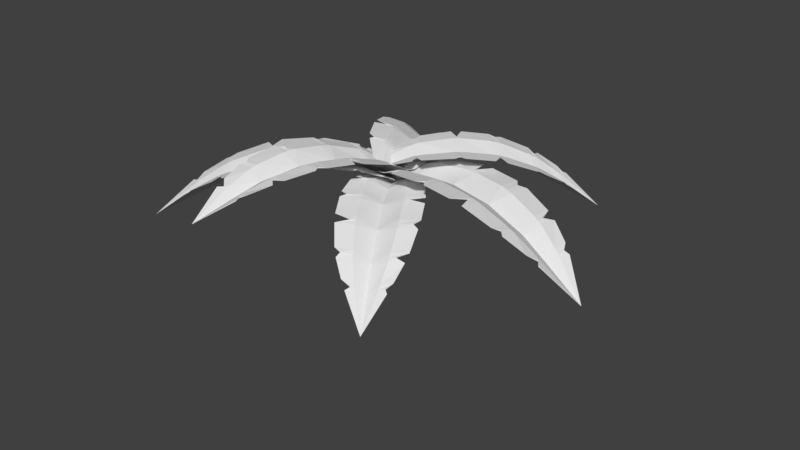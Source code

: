 # Source: palmtree1.blend  (saved by Blender 2.78.0; exported with 4.5.12 LTS)
import bpy
from mathutils import Matrix  # noqa: F401  (used for matrix-valued properties, if any)

bpy.ops.wm.read_factory_settings(use_empty=True)
scene = bpy.context.scene
scene.name = 'Scene'

# ---- collections
col_collection_1 = bpy.data.collections.new('Collection 1'); scene.collection.children.link(col_collection_1)

# ---- world
world_world = bpy.data.worlds.new('World'); scene.world = world_world
world_world.color = (0.05088, 0.05088, 0.05088)
world_world.use_sun_shadow = False
world_world.sun_shadow_jitter_overblur = 0.0
world_world.cycles.sampling_method = 'MANUAL'

# ---- meshes
me_plane_015 = bpy.data.meshes.new('Plane.015')
me_plane_015.from_pydata([(-0.0604, 0.1523, 0.03798), (0.1448, -0.1037, 0.02395), (1.233, 1.016, -0.6558), (0.0276, 0.01701, -0.04971), (0.08792, -0.04252, -0.003452), (-0.01469, 0.08553, 0.003564), (0.7266, 0.9337, -0.1717), (0.7908, 0.9593, -0.2219), (0.8117, 0.878, -0.2082), (1.104, 0.5688, -0.2433), (1.067, 0.5084, -0.195), (1.06, 0.569, -0.2215), (0.9066, 0.7348, -0.2938), (0.8087, 0.8258, -0.1946), (0.8655, 0.8599, -0.2465), (0.8367, 0.8437, -0.2196), (0.9791, 0.6132, -0.2062), (1.022, 0.6647, -0.2572), (1.001, 0.6382, -0.2309), (0.4802, 0.7886, -0.01686), (0.5536, 0.8359, -0.05508), (0.5459, 0.7746, -0.0428), (0.9405, 0.3532, -0.08153), (0.8803, 0.2893, -0.04422), (0.8322, 0.4167, -0.06445), (0.6984, 0.5592, -0.1333), (0.578, 0.6627, -0.03614), (0.6479, 0.714, -0.07517), (0.6128, 0.6889, -0.05464), (0.778, 0.413, -0.04982), (0.8413, 0.4727, -0.08839), (0.8102, 0.4425, -0.06814), (0.2558, 0.6083, 0.06006), (0.3154, 0.6584, 0.04473), (0.3681, 0.528, 0.03899), (0.7206, 0.1528, 0.01702), (0.6595, 0.1045, 0.03246), (0.6578, 0.1676, 0.02252), (0.4741, 0.3741, -0.03717), (0.3545, 0.4812, 0.041), (0.4145, 0.5309, 0.02575), (0.3842, 0.5065, 0.03352), (0.5564, 0.2293, 0.0272), (0.6171, 0.2781, 0.0119), (0.5871, 0.2533, 0.01964), (0.04373, 0.3656, 0.07744), (0.0846, 0.4279, 0.0815), (0.09226, 0.36, 0.07233), (0.4473, -0.02481, 0.0567), (0.3775, -0.05092, 0.05461), (0.3479, 0.04016, 0.05186), (0.2231, 0.1718, -0.01647), (0.124, 0.2599, 0.05407), (0.1725, 0.3133, 0.05992), (0.1476, 0.2876, 0.0579), (0.2909, 0.05161, 0.04266), (0.3539, 0.08696, 0.04752), (0.3233, 0.06843, 0.04589), (0.9281, 0.9941, -0.3354), (0.9919, 1.003, -0.4012), (0.9796, 0.9712, -0.3794), (1.181, 0.7672, -0.4142), (1.162, 0.7025, -0.3514), (1.133, 0.7772, -0.3971), (1.051, 0.8596, -0.4548), (0.9812, 0.9186, -0.3687), (1.034, 0.9417, -0.4328), (1.007, 0.9308, -0.3998), (1.098, 0.7728, -0.3767), (1.129, 0.8236, -0.4393), (1.114, 0.7977, -0.4071), (0.02926, 0.01784, -0.04054), (0.08953, -0.04171, 0.005424), (-0.01308, 0.08633, 0.01244), (0.8132, 0.8788, -0.1995), (1.062, 0.5698, -0.2128), (0.9082, 0.7356, -0.2847), (0.8103, 0.8266, -0.1858), (0.8671, 0.8607, -0.2378), (0.8383, 0.8445, -0.2108), (0.9807, 0.614, -0.1975), (1.024, 0.6654, -0.2485), (1.003, 0.639, -0.2221), (0.5475, 0.7754, -0.03406), (0.8337, 0.4175, -0.05571), (0.7, 0.56, -0.1246), (0.5795, 0.6635, -0.02741), (0.6495, 0.7148, -0.06643), (0.6143, 0.6897, -0.04591), (0.7796, 0.4138, -0.04109), (0.8429, 0.4735, -0.07966), (0.8118, 0.4433, -0.05941), (0.3697, 0.5287, 0.04773), (0.6593, 0.1683, 0.03126), (0.4757, 0.3749, -0.02843), (0.3561, 0.482, 0.04974), (0.4161, 0.5317, 0.03449), (0.3858, 0.5073, 0.04225), (0.558, 0.2301, 0.03594), (0.6187, 0.2789, 0.02064), (0.5887, 0.254, 0.02838), (0.09384, 0.3608, 0.08104), (0.3494, 0.04095, 0.0606), (0.2247, 0.1726, -0.00773), (0.1256, 0.2607, 0.06282), (0.1741, 0.3141, 0.06866), (0.1492, 0.2884, 0.06664), (0.2925, 0.0524, 0.05141), (0.3555, 0.08775, 0.05626), (0.3249, 0.06922, 0.05463), (0.993, 1.004, -0.3953), (0.9812, 0.972, -0.3707), (1.182, 0.7677, -0.4082), (1.135, 0.778, -0.3884), (1.053, 0.8605, -0.4456), (0.9828, 0.9194, -0.3599), (1.036, 0.9425, -0.4239), (1.009, 0.9316, -0.391), (1.1, 0.7736, -0.3679), (1.13, 0.8244, -0.4304), (1.116, 0.7986, -0.3983), (0.1577, -0.1272, 0.06256), (-0.1356, 0.1363, 0.0705), (-1.193, -1.306, -0.9194), (0.02809, 0.02639, -0.02832), (-0.05575, 0.07879, 0.03217), (0.0909, -0.05295, 0.0282), (-0.6171, -1.173, -0.3132), (-0.6874, -1.209, -0.3787), (-0.7283, -1.12, -0.3529), (-1.135, -0.8076, -0.3666), (-1.104, -0.7357, -0.3), (-1.083, -0.8023, -0.3391), (-0.8677, -0.9583, -0.4406), (-0.7353, -1.059, -0.33), (-0.7951, -1.104, -0.3983), (-0.7645, -1.083, -0.3631), (-0.9788, -0.8405, -0.3234), (-1.019, -0.9029, -0.3923), (-0.9998, -0.8711, -0.3568), (-0.3562, -0.9745, -0.1016), (-0.4333, -1.04, -0.1557), (-0.4364, -0.9674, -0.1331), (-0.9861, -0.5429, -0.1408), (-0.928, -0.4608, -0.08612), (-0.8456, -0.5989, -0.1245), (-0.6582, -0.7317, -0.2197), (-0.4965, -0.8427, -0.1123), (-0.5686, -0.9118, -0.1678), (-0.5323, -0.878, -0.1389), (-0.7825, -0.5859, -0.1046), (-0.8451, -0.6634, -0.1603), (-0.8145, -0.6245, -0.1313), (-0.1271, -0.7285, 0.02072), (-0.1876, -0.7971, -0.005961), (-0.2757, -0.653, 0.001612), (-0.7668, -0.2768, 0.009709), (-0.7042, -0.2101, 0.03634), (-0.6895, -0.2828, 0.01667), (-0.4304, -0.4826, -0.07384), (-0.2688, -0.5956, 0.01033), (-0.3299, -0.6638, -0.01621), (-0.2989, -0.6302, -0.002817), (-0.5573, -0.3364, 0.01814), (-0.6194, -0.4036, -0.008371), (-0.5889, -0.3696, 0.005032), (0.07584, -0.4037, 0.07931), (0.03966, -0.4854, 0.07493), (0.01736, -0.4059, 0.07218), (-0.4788, -0.01971, 0.08896), (-0.4012, 0.02489, 0.09222), (-0.3481, -0.07625, 0.07862), (-0.1733, -0.1982, -0.01494), (-0.03968, -0.2917, 0.06177), (-0.08669, -0.3648, 0.06036), (-0.06229, -0.3295, 0.06204), (-0.2782, -0.07747, 0.06823), (-0.3459, -0.132, 0.06737), (-0.3133, -0.104, 0.06884), (-0.8414, -1.262, -0.5234), (-0.9142, -1.277, -0.6054), (-0.9062, -1.24, -0.5749), (-1.185, -1.034, -0.598), (-1.175, -0.9625, -0.5143), (-1.126, -1.039, -0.5773), (-1.012, -1.113, -0.6534), (-0.9187, -1.18, -0.5556), (-0.9759, -1.209, -0.6368), (-0.9468, -1.195, -0.5952), (-1.086, -1.03, -0.5511), (-1.111, -1.087, -0.6332), (-1.099, -1.058, -0.5911), (0.02616, 0.02391, -0.01754), (-0.05763, 0.07639, 0.04261), (0.08902, -0.05536, 0.03864), (-0.7301, -1.122, -0.3426), (-1.085, -0.8047, -0.3288), (-0.8696, -0.9608, -0.4298), (-0.7371, -1.062, -0.3197), (-0.797, -1.106, -0.388), (-0.7663, -1.085, -0.3528), (-0.9807, -0.8429, -0.3131), (-1.021, -0.9053, -0.382), (-1.002, -0.8735, -0.3465), (-0.4383, -0.9698, -0.1229), (-0.8475, -0.6012, -0.1142), (-0.66, -0.7341, -0.2094), (-0.4984, -0.8451, -0.1021), (-0.5705, -0.9141, -0.1576), (-0.5342, -0.8803, -0.1287), (-0.7843, -0.5882, -0.09434), (-0.8469, -0.6658, -0.1501), (-0.8163, -0.6268, -0.121), (-0.2775, -0.6553, 0.01188), (-0.6913, -0.2851, 0.02694), (-0.4323, -0.485, -0.06357), (-0.2707, -0.5979, 0.02061), (-0.3317, -0.6661, -0.005932), (-0.3007, -0.6325, 0.007456), (-0.5592, -0.3387, 0.02841), (-0.6213, -0.406, 0.001902), (-0.5908, -0.3719, 0.0153), (0.01552, -0.4083, 0.08243), (-0.3499, -0.07862, 0.08889), (-0.1752, -0.2006, -0.004667), (-0.04153, -0.2941, 0.07206), (-0.08854, -0.3672, 0.07063), (-0.06414, -0.3319, 0.07232), (-0.2801, -0.07984, 0.07852), (-0.3477, -0.1343, 0.07765), (-0.3152, -0.1064, 0.07911), (-0.9155, -1.279, -0.5983), (-0.9081, -1.242, -0.5646), (-1.186, -1.036, -0.591), (-1.128, -1.041, -0.5669), (-1.014, -1.115, -0.6426), (-0.9205, -1.182, -0.5452), (-0.9777, -1.211, -0.6264), (-0.9487, -1.197, -0.5847), (-1.087, -1.032, -0.5407), (-1.113, -1.09, -0.6227), (-1.101, -1.061, -0.5806), (-0.1972, -0.02246, 0.07139), (0.1972, -0.02246, 0.07139), (-6.019e-09, 1.962, -0.3774), (-6.838e-09, -0.02246, -0.02743), (0.09859, -0.02246, 0.03352), (-0.09859, -0.02246, 0.03352), (-0.3275, 1.326, 0.07566), (-0.3007, 1.416, 0.03292), (-0.2096, 1.371, 0.04487), (0.3007, 1.416, 0.03292), (0.3275, 1.326, 0.07566), (0.2666, 1.371, 0.04929), (-1.029e-09, 1.371, -0.05087), (-0.1637, 1.326, 0.05475), (-0.1503, 1.416, 0.009318), (-0.1582, 1.371, 0.03314), (0.1637, 1.326, 0.05475), (0.1503, 1.416, 0.009318), (0.1582, 1.371, 0.03314), (-0.3844, 0.9573, 0.1898), (-0.3717, 1.068, 0.1655), (-0.3206, 1.013, 0.1718), (0.3717, 1.068, 0.1655), (0.3844, 0.9573, 0.1898), (0.2301, 1.013, 0.1693), (-5.564e-09, 1.013, 0.07489), (-0.1922, 0.9573, 0.1746), (-0.1858, 1.068, 0.149), (-0.1897, 1.013, 0.163), (0.1922, 0.9573, 0.1746), (0.1858, 1.068, 0.149), (0.1897, 1.013, 0.163), (-0.3879, 0.6003, 0.2133), (-0.3893, 0.6956, 0.2133), (-0.2274, 0.648, 0.2039), (0.3893, 0.6956, 0.2133), (0.3879, 0.6003, 0.2133), (0.328, 0.648, 0.2079), (-6.221e-09, 0.648, 0.1205), (-0.194, 0.6003, 0.1984), (-0.1947, 0.6956, 0.1985), (-0.195, 0.648, 0.1986), (0.194, 0.6003, 0.1984), (0.1947, 0.6956, 0.1985), (0.195, 0.648, 0.1986), (-0.3207, 0.2221, 0.1627), (-0.3485, 0.3048, 0.1828), (-0.2788, 0.2635, 0.1664), (0.3485, 0.3048, 0.1828), (0.3207, 0.2221, 0.1627), (0.2133, 0.2635, 0.1628), (-5.727e-09, 0.2635, 0.06984), (-0.1603, 0.2221, 0.1411), (-0.1743, 0.3048, 0.164), (-0.1687, 0.2635, 0.1536), (0.1603, 0.2221, 0.1411), (0.1743, 0.3048, 0.164), (0.1687, 0.2635, 0.1536), (-0.2245, 1.593, -0.06763), (-0.1818, 1.674, -0.1305), (-0.1622, 1.633, -0.1109), (0.1818, 1.674, -0.1305), (0.2245, 1.593, -0.06763), (0.1356, 1.633, -0.1196), (-5.57e-09, 1.633, -0.1961), (-0.1122, 1.593, -0.1036), (-0.09092, 1.674, -0.1652), (-0.1024, 1.633, -0.1333), (0.1122, 1.593, -0.1036), (0.09092, 1.674, -0.1652), (0.1024, 1.633, -0.1333), (-6.838e-09, -0.02246, -0.0162), (0.09859, -0.02246, 0.0444), (-0.09859, -0.02246, 0.0444), (-0.2096, 1.371, 0.05557), (0.2666, 1.371, 0.05997), (-1.029e-09, 1.371, -0.03964), (-0.1637, 1.326, 0.06547), (-0.1503, 1.416, 0.02006), (-0.1582, 1.371, 0.04387), (0.1637, 1.326, 0.06547), (0.1503, 1.416, 0.02006), (0.1582, 1.371, 0.04387), (-0.3206, 1.013, 0.1825), (0.2301, 1.013, 0.18), (-5.564e-09, 1.013, 0.08559), (-0.1922, 0.9573, 0.1853), (-0.1858, 1.068, 0.1597), (-0.1897, 1.013, 0.1737), (0.1922, 0.9573, 0.1853), (0.1858, 1.068, 0.1597), (0.1897, 1.013, 0.1737), (-0.2274, 0.648, 0.2146), (0.328, 0.648, 0.2186), (-6.221e-09, 0.648, 0.1312), (-0.194, 0.6003, 0.2091), (-0.1947, 0.6956, 0.2092), (-0.195, 0.648, 0.2093), (0.194, 0.6003, 0.2091), (0.1947, 0.6956, 0.2092), (0.195, 0.648, 0.2093), (-0.2788, 0.2635, 0.1771), (0.2133, 0.2635, 0.1735), (-5.727e-09, 0.2635, 0.08054), (-0.1603, 0.2221, 0.1518), (-0.1743, 0.3048, 0.1747), (-0.1687, 0.2635, 0.1643), (0.1603, 0.2221, 0.1518), (0.1743, 0.3048, 0.1747), (0.1687, 0.2635, 0.1643), (-0.1818, 1.674, -0.1232), (-0.1622, 1.633, -0.1002), (0.1818, 1.674, -0.1232), (0.1356, 1.633, -0.1088), (-5.57e-09, 1.633, -0.1848), (-0.1122, 1.593, -0.09273), (-0.09092, 1.674, -0.1543), (-0.1024, 1.633, -0.1224), (0.1122, 1.593, -0.09273), (0.09092, 1.674, -0.1543), (0.1024, 1.633, -0.1224), (0.1391, 0.1479, 0.046), (-0.1507, -0.1195, 0.05044), (1.313, -1.424, -0.5289), (-0.01095, 0.01819, -0.05039), (-0.0802, -0.05112, 0.01155), (0.06469, 0.08259, 0.00933), (1.147, -0.7536, -0.03908), (1.186, -0.8356, -0.08725), (1.089, -0.865, -0.07139), (0.7437, -1.243, -0.08048), (0.6658, -1.198, -0.03171), (0.7394, -1.188, -0.06161), (0.93, -1.003, -0.1646), (1.026, -0.8638, -0.0581), (1.074, -0.9366, -0.1091), (1.051, -0.8994, -0.08251), (0.785, -1.086, -0.05442), (0.8529, -1.14, -0.1057), (0.8181, -1.114, -0.07895), (0.9455, -0.4488, 0.09822), (1.01, -0.538, 0.0669), (0.9352, -0.5321, 0.07736), (0.4637, -1.042, 0.07527), (0.3805, -0.9702, 0.1069), (0.5304, -0.9055, 0.08106), (0.6945, -0.7457, -0.01575), (0.8034, -0.5786, 0.08518), (0.8725, -0.6634, 0.05253), (0.8385, -0.6206, 0.07006), (0.5209, -0.8393, 0.08951), (0.5994, -0.9155, 0.05671), (0.5597, -0.8779, 0.07433), (0.7079, -0.1855, 0.1449), (0.7734, -0.2544, 0.1386), (0.6216, -0.3289, 0.1342), (0.2012, -0.7825, 0.1474), (0.1378, -0.7116, 0.1536), (0.2137, -0.7057, 0.1445), (0.4502, -0.4798, 0.05357), (0.5646, -0.3164, 0.1322), (0.6295, -0.3859, 0.1261), (0.5976, -0.3507, 0.1293), (0.2795, -0.5795, 0.1366), (0.3434, -0.6499, 0.1305), (0.311, -0.6152, 0.1337), (0.4001, 0.04853, 0.1198), (0.4775, 0.00591, 0.1342), (0.3975, -0.01035, 0.1213), (-0.03473, -0.4668, 0.142), (-0.07125, -0.3864, 0.127), (0.03561, -0.344, 0.1232), (0.1875, -0.1955, 0.02804), (0.2811, -0.05934, 0.1), (0.3484, -0.1115, 0.1173), (0.3159, -0.08449, 0.1097), (0.04545, -0.2768, 0.1036), (0.09234, -0.3478, 0.1213), (0.06789, -0.3134, 0.1135), (1.244, -1.014, -0.1983), (1.264, -1.099, -0.2658), (1.224, -1.084, -0.2434), (0.997, -1.346, -0.2617), (0.9145, -1.318, -0.1932), (1.004, -1.285, -0.2487), (1.1, -1.19, -0.3265), (1.16, -1.088, -0.2329), (1.196, -1.159, -0.2994), (1.178, -1.123, -0.265), (0.9951, -1.24, -0.2304), (1.062, -1.283, -0.2973), (1.028, -1.262, -0.2627), (-0.01036, 0.01773, -0.03918), (-0.07963, -0.05156, 0.0224), (0.06526, 0.08215, 0.02018), (1.09, -0.8655, -0.06071), (0.7399, -1.189, -0.05096), (0.9306, -1.004, -0.1534), (1.026, -0.8642, -0.04741), (1.074, -0.937, -0.09838), (1.051, -0.8999, -0.07181), (0.7856, -1.086, -0.04372), (0.8535, -1.141, -0.095), (0.8187, -1.114, -0.06825), (0.9358, -0.5326, 0.08804), (0.5309, -0.906, 0.09173), (0.6951, -0.7461, -0.005071), (0.804, -0.579, 0.09586), (0.8731, -0.6638, 0.06321), (0.8391, -0.621, 0.08074), (0.5215, -0.8397, 0.1002), (0.6, -0.9159, 0.06739), (0.5603, -0.8783, 0.08501), (0.6222, -0.3294, 0.1449), (0.2143, -0.7062, 0.1552), (0.4507, -0.4802, 0.06425), (0.5651, -0.3168, 0.1429), (0.6301, -0.3863, 0.1368), (0.5981, -0.3511, 0.14), (0.2801, -0.5799, 0.1472), (0.344, -0.6503, 0.1412), (0.3115, -0.6156, 0.1444), (0.398, -0.01078, 0.132), (0.03617, -0.3444, 0.1339), (0.1881, -0.196, 0.03872), (0.2817, -0.05977, 0.1107), (0.349, -0.1119, 0.128), (0.3165, -0.08492, 0.1204), (0.04601, -0.2773, 0.1143), (0.0929, -0.3483, 0.1319), (0.06845, -0.3138, 0.1242), (1.265, -1.099, -0.2585), (1.224, -1.084, -0.2327), (0.9973, -1.346, -0.2544), (1.005, -1.286, -0.238), (1.101, -1.191, -0.3153), (1.161, -1.089, -0.2221), (1.196, -1.16, -0.2885), (1.179, -1.124, -0.2542), (0.9957, -1.241, -0.2195), (1.063, -1.283, -0.2865), (1.029, -1.263, -0.2519), (-0.05857, -0.1892, 0.1454), (0.1824, 0.06255, 0.1364), (-1.229, 1.163, -0.1133), (0.0553, -0.06007, 0.05383), (0.1197, 0.000859, 0.1053), (-0.000855, -0.125, 0.1098), (-0.9945, 0.5512, 0.248), (-1.038, 0.6243, 0.2161), (-0.9529, 0.6547, 0.2214), (-0.6702, 1.008, 0.2024), (-0.5942, 0.9692, 0.233), (-0.6616, 0.9585, 0.2144), (-0.8312, 0.7917, 0.1323), (-0.8958, 0.6564, 0.2259), (-0.9474, 0.721, 0.1919), (-0.9223, 0.6879, 0.2099), (-0.6957, 0.8654, 0.2184), (-0.7637, 0.9129, 0.185), (-0.7289, 0.8899, 0.2026), (-0.7873, 0.2858, 0.3237), (-0.8518, 0.3626, 0.3099), (-0.7849, 0.3611, 0.3103), (-0.3974, 0.8371, 0.2929), (-0.3174, 0.7766, 0.3061), (-0.4484, 0.7127, 0.2955), (-0.5954, 0.5689, 0.2176), (-0.6709, 0.409, 0.3058), (-0.7393, 0.4818, 0.2911), (-0.7054, 0.4449, 0.2996), (-0.4359, 0.6544, 0.297), (-0.5121, 0.719, 0.2826), (-0.4735, 0.6871, 0.2909), (-0.5612, 0.06481, 0.319), (-0.6226, 0.1221, 0.3259), (-0.494, 0.1967, 0.3105), (-0.1467, 0.6191, 0.308), (-0.087, 0.56, 0.3013), (-0.1542, 0.5511, 0.3013), (-0.3606, 0.3446, 0.2318), (-0.4436, 0.1891, 0.3015), (-0.5046, 0.2469, 0.3084), (-0.4745, 0.2175, 0.3051), (-0.2065, 0.4367, 0.2926), (-0.2666, 0.4953, 0.2995), (-0.2362, 0.4665, 0.2962), (-0.2833, -0.1216, 0.246), (-0.3514, -0.08953, 0.2703), (-0.2837, -0.06976, 0.2513), (0.07457, 0.3554, 0.2543), (0.1087, 0.2878, 0.2314), (0.01686, 0.2445, 0.2369), (-0.1198, 0.1114, 0.1598), (-0.1867, -0.01855, 0.2233), (-0.2462, 0.02231, 0.2497), (-0.2173, 0.0009238, 0.2375), (0.009277, 0.1861, 0.216), (-0.0332, 0.2448, 0.2417), (-0.01101, 0.2163, 0.2297), (-1.111, 0.7847, 0.1384), (-1.14, 0.8631, 0.08783), (-1.101, 0.8504, 0.1018), (-0.9178, 1.095, 0.0795), (-0.8364, 1.071, 0.1282), (-0.9198, 1.041, 0.08729), (-1.008, 0.9567, 0.02304), (-1.045, 0.8575, 0.1042), (-1.087, 0.9223, 0.05517), (-1.066, 0.8893, 0.0807), (-0.9074, 1.001, 0.09909), (-0.9757, 1.038, 0.05101), (-0.9409, 1.02, 0.07601), (0.05606, -0.06044, 0.06373), (0.1204, 0.0005034, 0.1148), (-0.0001248, -0.1253, 0.1194), (-0.9522, 0.6544, 0.2308), (-0.6609, 0.9582, 0.2238), (-0.8305, 0.7913, 0.1422), (-0.8951, 0.6561, 0.2353), (-0.9467, 0.7207, 0.2014), (-0.9216, 0.6876, 0.2193), (-0.695, 0.8651, 0.2278), (-0.763, 0.9126, 0.1945), (-0.7282, 0.8895, 0.2121), (-0.7841, 0.3607, 0.3197), (-0.4477, 0.7123, 0.3049), (-0.5947, 0.5685, 0.227), (-0.6702, 0.4086, 0.3153), (-0.7386, 0.4814, 0.3005), (-0.7047, 0.4446, 0.309), (-0.4352, 0.654, 0.3065), (-0.5114, 0.7187, 0.292), (-0.4728, 0.6867, 0.3003), (-0.4932, 0.1963, 0.3199), (-0.1535, 0.5507, 0.3108), (-0.3599, 0.3442, 0.2413), (-0.4429, 0.1888, 0.3109), (-0.5039, 0.2465, 0.3178), (-0.4738, 0.2172, 0.3145), (-0.2058, 0.4364, 0.302), (-0.2659, 0.495, 0.3089), (-0.2354, 0.4661, 0.3056), (-0.283, -0.07011, 0.2607), (0.01758, 0.2441, 0.2463), (-0.119, 0.111, 0.1693), (-0.186, -0.01891, 0.2328), (-0.2455, 0.02196, 0.2591), (-0.2166, 0.0005737, 0.2469), (0.009997, 0.1858, 0.2254), (-0.03248, 0.2444, 0.2512), (-0.01029, 0.216, 0.2392), (-1.14, 0.8629, 0.09427), (-1.1, 0.8501, 0.1112), (-0.9173, 1.095, 0.08594), (-0.919, 1.04, 0.09678), (-1.007, 0.9564, 0.03293), (-1.044, 0.8571, 0.1138), (-1.086, 0.9219, 0.06477), (-1.065, 0.889, 0.09026), (-0.9066, 1.0, 0.1086), (-0.9749, 1.038, 0.06061), (-0.9402, 1.02, 0.08557), (0.006056, 0.175, 0.1068), (-0.05954, -0.1673, 0.1041), (1.72, -0.3288, -0.1632), (-0.02041, 0.0033, 0.01834), (-0.04072, -0.08196, 0.07142), (-0.007917, 0.08922, 0.07275), (1.195, 0.06375, 0.1977), (1.271, 0.02537, 0.1656), (1.216, -0.04617, 0.1726), (1.171, -0.4967, 0.1615), (1.086, -0.5049, 0.1933), (1.137, -0.4596, 0.1733), (1.187, -0.2287, 0.08681), (1.169, -0.07852, 0.1782), (1.247, -0.1053, 0.1437), (1.208, -0.09085, 0.1619), (1.115, -0.3628, 0.176), (1.197, -0.3663, 0.1417), (1.156, -0.3656, 0.1598), (0.8779, 0.1752, 0.2751), (0.9736, 0.1455, 0.2608), (0.9166, 0.1105, 0.2624), (0.8499, -0.4999, 0.2558), (0.75, -0.4923, 0.27), (0.8251, -0.3677, 0.2565), (0.8694, -0.1684, 0.1748), (0.8469, 0.008253, 0.2604), (0.9437, -0.01591, 0.245), (0.8954, -0.003256, 0.2538), (0.783, -0.3255, 0.2578), (0.8819, -0.3386, 0.2425), (0.8322, -0.3326, 0.2512), (0.5679, 0.2378, 0.273), (0.6507, 0.2231, 0.2791), (0.5831, 0.09041, 0.2667), (0.5212, -0.4529, 0.2739), (0.4389, -0.4358, 0.2678), (0.4904, -0.3918, 0.2665), (0.5506, -0.1075, 0.1917), (0.5366, 0.06929, 0.2586), (0.6192, 0.05404, 0.2648), (0.578, 0.06228, 0.2618), (0.4721, -0.2675, 0.256), (0.5545, -0.284, 0.2622), (0.5132, -0.2763, 0.2592), (0.2325, 0.2421, 0.2038), (0.3074, 0.2526, 0.227), (0.2611, 0.1989, 0.2094), (0.1915, -0.3526, 0.2223), (0.1258, -0.3148, 0.1995), (0.1795, -0.2284, 0.2029), (0.2209, -0.04375, 0.1224), (0.2072, 0.1027, 0.1836), (0.2797, 0.1012, 0.2092), (0.2436, 0.1032, 0.1974), (0.1539, -0.1757, 0.1815), (0.2217, -0.2014, 0.2069), (0.1875, -0.1898, 0.1951), (1.418, -0.07087, 0.08777), (1.485, -0.1216, 0.03722), (1.446, -0.1319, 0.05179), (1.425, -0.4374, 0.03477), (1.344, -0.4606, 0.08475), (1.397, -0.3904, 0.0421), (1.424, -0.2732, -0.02441), (1.402, -0.1685, 0.05534), (1.472, -0.2007, 0.005998), (1.437, -0.1839, 0.03165), (1.365, -0.3634, 0.05382), (1.442, -0.3586, 0.004774), (1.403, -0.3617, 0.03027), (-0.02113, 0.003361, 0.02825), (-0.04141, -0.0819, 0.08101), (-0.008614, 0.08928, 0.08234), (1.216, -0.04611, 0.1821), (1.136, -0.4595, 0.1827), (1.187, -0.2286, 0.09672), (1.169, -0.07846, 0.1876), (1.247, -0.1052, 0.1532), (1.208, -0.0908, 0.1714), (1.114, -0.3628, 0.1854), (1.197, -0.3662, 0.1512), (1.155, -0.3655, 0.1693), (0.9159, 0.1105, 0.2718), (0.8244, -0.3676, 0.2659), (0.8688, -0.1684, 0.1842), (0.8462, 0.008311, 0.2699), (0.943, -0.01586, 0.2544), (0.8947, -0.003198, 0.2632), (0.7823, -0.3254, 0.2673), (0.8812, -0.3385, 0.2519), (0.8316, -0.3326, 0.2606), (0.5824, 0.09047, 0.2762), (0.4897, -0.3917, 0.276), (0.5499, -0.1074, 0.2011), (0.5359, 0.06935, 0.268), (0.6186, 0.0541, 0.2743), (0.5774, 0.06234, 0.2713), (0.4714, -0.2674, 0.2654), (0.5538, -0.2839, 0.2716), (0.5125, -0.2763, 0.2687), (0.2604, 0.1989, 0.2189), (0.1788, -0.2284, 0.2124), (0.2202, -0.04369, 0.1318), (0.2065, 0.1028, 0.1931), (0.279, 0.1012, 0.2187), (0.2429, 0.1033, 0.2068), (0.1532, -0.1756, 0.1909), (0.221, -0.2013, 0.2163), (0.1868, -0.1897, 0.2045), (1.485, -0.1216, 0.04366), (1.445, -0.1318, 0.06124), (1.424, -0.4373, 0.04121), (1.396, -0.3904, 0.0516), (1.423, -0.2731, -0.0145), (1.401, -0.1684, 0.06489), (1.471, -0.2007, 0.0156), (1.436, -0.1838, 0.04123), (1.364, -0.3633, 0.06338), (1.441, -0.3586, 0.01438), (1.402, -0.3617, 0.03985), (0.1349, -0.1132, 0.1551), (-0.04586, 0.1816, 0.1107), (-1.409, -0.9252, -0.3155), (0.0527, 0.02615, 0.04631), (0.002465, 0.1048, 0.08862), (0.09285, -0.04257, 0.1108), (-0.819, -0.8373, 0.1361), (-0.8948, -0.8623, 0.09314), (-0.904, -0.7725, 0.09459), (-1.17, -0.4129, 0.02535), (-1.119, -0.3478, 0.06227), (-1.123, -0.4162, 0.04478), (-0.9922, -0.6237, -0.01294), (-0.8923, -0.7167, 0.09932), (-0.9618, -0.7519, 0.05551), (-0.9266, -0.7351, 0.07852), (-1.042, -0.4719, 0.0624), (-1.1, -0.5272, 0.02162), (-1.072, -0.4986, 0.04285), (-0.5251, -0.6991, 0.2528), (-0.6125, -0.7432, 0.227), (-0.5946, -0.6787, 0.2283), (-0.9532, -0.1876, 0.1432), (-0.8776, -0.1244, 0.1661), (-0.8469, -0.2673, 0.164), (-0.7336, -0.4469, 0.1072), (-0.612, -0.5566, 0.2178), (-0.6963, -0.6056, 0.1916), (-0.6539, -0.5815, 0.2058), (-0.7882, -0.2693, 0.1745), (-0.8667, -0.3278, 0.1497), (-0.8279, -0.298, 0.1631), (-0.2573, -0.5338, 0.2837), (-0.3283, -0.5792, 0.2812), (-0.3659, -0.4367, 0.256), (-0.6852, 0.002814, 0.1934), (-0.613, 0.04608, 0.1962), (-0.6209, -0.02127, 0.197), (-0.4633, -0.2736, 0.1574), (-0.345, -0.39, 0.2488), (-0.4163, -0.4349, 0.2463), (-0.3803, -0.413, 0.2478), (-0.5228, -0.1001, 0.2051), (-0.5947, -0.1439, 0.2024), (-0.5591, -0.1215, 0.2038), (0.0002175, -0.3118, 0.2423), (-0.05081, -0.3694, 0.2608), (-0.05034, -0.2994, 0.2397), (-0.3703, 0.1516, 0.1822), (-0.2938, 0.1676, 0.17), (-0.2757, 0.06812, 0.1811), (-0.1702, -0.09889, 0.1236), (-0.0715, -0.1937, 0.2053), (-0.1291, -0.2407, 0.2246), (-0.09974, -0.2182, 0.216), (-0.2185, 0.04598, 0.1691), (-0.2889, 0.01979, 0.1853), (-0.2545, 0.03405, 0.178), (-1.055, -0.8962, -0.008499), (-1.13, -0.9068, -0.07063), (-1.11, -0.8718, -0.05455), (-1.296, -0.635, -0.1116), (-1.261, -0.5606, -0.05911), (-1.246, -0.65, -0.09575), (-1.177, -0.7576, -0.1475), (-1.103, -0.8152, -0.05264), (-1.169, -0.8417, -0.1113), (-1.136, -0.829, -0.0809), (-1.206, -0.6474, -0.07795), (-1.252, -0.7058, -0.1318), (-1.23, -0.6759, -0.104), (0.05177, 0.02706, 0.05616), (0.001565, 0.1057, 0.09815), (0.09195, -0.04169, 0.1204), (-0.9049, -0.7717, 0.104), (-1.124, -0.4154, 0.05414), (-0.9931, -0.6227, -0.003097), (-0.8932, -0.7158, 0.1087), (-0.9627, -0.751, 0.06492), (-0.9275, -0.7342, 0.08792), (-1.043, -0.471, 0.07179), (-1.101, -0.5263, 0.03103), (-1.073, -0.4977, 0.05225), (-0.5955, -0.6778, 0.2377), (-0.8478, -0.2664, 0.1734), (-0.7345, -0.4461, 0.1166), (-0.6129, -0.5558, 0.2272), (-0.6972, -0.6048, 0.201), (-0.6548, -0.5807, 0.2152), (-0.7891, -0.2685, 0.1838), (-0.8676, -0.327, 0.1591), (-0.8287, -0.2971, 0.1724), (-0.3668, -0.4359, 0.2654), (-0.6218, -0.0204, 0.2064), (-0.4641, -0.2727, 0.1667), (-0.3459, -0.3892, 0.2582), (-0.4172, -0.434, 0.2557), (-0.3812, -0.4121, 0.2571), (-0.5237, -0.09923, 0.2144), (-0.5956, -0.143, 0.2118), (-0.56, -0.1206, 0.2132), (-0.05123, -0.2986, 0.2491), (-0.2765, 0.069, 0.1904), (-0.1711, -0.09802, 0.133), (-0.07238, -0.1928, 0.2147), (-0.13, -0.2398, 0.234), (-0.1006, -0.2173, 0.2254), (-0.2194, 0.04685, 0.1785), (-0.2898, 0.02067, 0.1947), (-0.2553, 0.03492, 0.1874), (-1.13, -0.9063, -0.06422), (-1.111, -0.871, -0.04516), (-1.297, -0.6344, -0.1052), (-1.247, -0.6491, -0.0863), (-1.178, -0.7566, -0.1376), (-1.104, -0.8143, -0.04315), (-1.169, -0.8408, -0.1017), (-1.137, -0.8281, -0.07138), (-1.207, -0.6465, -0.06845), (-1.253, -0.7049, -0.1222), (-1.23, -0.675, -0.09448)], [], [(17, 68, 62, 9), (64, 2, 69), (53, 39, 38, 51), (40, 26, 25, 38), (27, 13, 12, 25), (56, 42, 36, 48), (43, 29, 23, 35), (30, 16, 10, 22), (12, 64, 68, 17), (25, 12, 16, 30), (38, 25, 29, 43), (51, 38, 42, 56), (66, 2, 64), (69, 2, 61), (20, 6, 13, 27), (33, 19, 26, 40), (46, 32, 39, 53), (7, 58, 65, 14), (14, 65, 64, 12), (14, 15, 8, 7), (15, 13, 6, 8), (17, 18, 12), (18, 16, 12), (12, 15, 14), (12, 13, 15), (9, 11, 18, 17), (11, 10, 16, 18), (5, 52, 51, 3), (27, 28, 21, 20), (28, 26, 19, 21), (30, 31, 25), (31, 29, 25), (25, 28, 27), (25, 26, 28), (22, 24, 31, 30), (24, 23, 29, 31), (3, 51, 55, 4), (40, 41, 34, 33), (41, 39, 32, 34), (43, 44, 38), (44, 42, 38), (38, 41, 40), (38, 39, 41), (35, 37, 44, 43), (37, 36, 42, 44), (4, 55, 49, 1), (53, 54, 47, 46), (54, 52, 45, 47), (56, 57, 51), (57, 55, 51), (51, 54, 53), (51, 52, 54), (48, 50, 57, 56), (50, 49, 55, 57), (0, 45, 52, 5), (66, 67, 60, 59), (67, 65, 58, 60), (69, 70, 64), (70, 68, 64), (64, 67, 66), (64, 65, 67), (61, 63, 70, 69), (63, 62, 68, 70), (59, 2, 66), (81, 9, 62, 118), (114, 119, 2), (105, 103, 94, 95), (96, 94, 85, 86), (87, 85, 76, 77), (108, 48, 36, 98), (99, 35, 23, 89), (90, 22, 10, 80), (76, 81, 118, 114), (85, 90, 80, 76), (94, 99, 89, 85), (103, 108, 98, 94), (116, 114, 2), (119, 112, 2), (20, 87, 77, 6), (33, 96, 86, 19), (46, 105, 95, 32), (7, 78, 115, 58), (78, 76, 114, 115), (78, 7, 74, 79), (79, 74, 6, 77), (81, 76, 82), (82, 76, 80), (76, 78, 79), (76, 79, 77), (9, 81, 82, 75), (75, 82, 80, 10), (73, 71, 103, 104), (87, 20, 83, 88), (88, 83, 19, 86), (90, 85, 91), (91, 85, 89), (85, 87, 88), (85, 88, 86), (22, 90, 91, 84), (84, 91, 89, 23), (71, 72, 107, 103), (96, 33, 92, 97), (97, 92, 32, 95), (99, 94, 100), (100, 94, 98), (94, 96, 97), (94, 97, 95), (35, 99, 100, 93), (93, 100, 98, 36), (72, 1, 49, 107), (105, 46, 101, 106), (106, 101, 45, 104), (108, 103, 109), (109, 103, 107), (103, 105, 106), (103, 106, 104), (48, 108, 109, 102), (102, 109, 107, 49), (0, 73, 104, 45), (116, 110, 111, 117), (117, 111, 58, 115), (119, 114, 120), (120, 114, 118), (114, 116, 117), (114, 117, 115), (112, 119, 120, 113), (113, 120, 118, 62), (110, 116, 2), (23, 24, 84), (36, 37, 93), (7, 8, 74), (49, 50, 102), (59, 60, 111, 110), (11, 9, 75), (63, 61, 112, 113), (8, 6, 74), (60, 58, 111), (10, 11, 75), (62, 63, 113), (4, 1, 72), (2, 59, 110), (5, 3, 71, 73), (3, 4, 72, 71), (20, 21, 83), (33, 34, 92), (46, 47, 101), (24, 22, 84), (37, 35, 93), (0, 5, 73), (50, 48, 102), (21, 19, 83), (34, 32, 92), (47, 45, 101), (61, 2, 112), (138, 189, 183, 130), (185, 123, 190), (174, 160, 159, 172), (161, 147, 146, 159), (148, 134, 133, 146), (177, 163, 157, 169), (164, 150, 144, 156), (151, 137, 131, 143), (133, 185, 189, 138), (146, 133, 137, 151), (159, 146, 150, 164), (172, 159, 163, 177), (187, 123, 185), (190, 123, 182), (141, 127, 134, 148), (154, 140, 147, 161), (167, 153, 160, 174), (128, 179, 186, 135), (135, 186, 185, 133), (135, 136, 129, 128), (136, 134, 127, 129), (138, 139, 133), (139, 137, 133), (133, 136, 135), (133, 134, 136), (130, 132, 139, 138), (132, 131, 137, 139), (126, 173, 172, 124), (148, 149, 142, 141), (149, 147, 140, 142), (151, 152, 146), (152, 150, 146), (146, 149, 148), (146, 147, 149), (143, 145, 152, 151), (145, 144, 150, 152), (124, 172, 176, 125), (161, 162, 155, 154), (162, 160, 153, 155), (164, 165, 159), (165, 163, 159), (159, 162, 161), (159, 160, 162), (156, 158, 165, 164), (158, 157, 163, 165), (125, 176, 170, 122), (174, 175, 168, 167), (175, 173, 166, 168), (177, 178, 172), (178, 176, 172), (172, 175, 174), (172, 173, 175), (169, 171, 178, 177), (171, 170, 176, 178), (121, 166, 173, 126), (187, 188, 181, 180), (188, 186, 179, 181), (190, 191, 185), (191, 189, 185), (185, 188, 187), (185, 186, 188), (182, 184, 191, 190), (184, 183, 189, 191), (180, 123, 187), (202, 130, 183, 239), (235, 240, 123), (226, 224, 215, 216), (217, 215, 206, 207), (208, 206, 197, 198), (229, 169, 157, 219), (220, 156, 144, 210), (211, 143, 131, 201), (197, 202, 239, 235), (206, 211, 201, 197), (215, 220, 210, 206), (224, 229, 219, 215), (237, 235, 123), (240, 233, 123), (141, 208, 198, 127), (154, 217, 207, 140), (167, 226, 216, 153), (128, 199, 236, 179), (199, 197, 235, 236), (199, 128, 195, 200), (200, 195, 127, 198), (202, 197, 203), (203, 197, 201), (197, 199, 200), (197, 200, 198), (130, 202, 203, 196), (196, 203, 201, 131), (194, 192, 224, 225), (208, 141, 204, 209), (209, 204, 140, 207), (211, 206, 212), (212, 206, 210), (206, 208, 209), (206, 209, 207), (143, 211, 212, 205), (205, 212, 210, 144), (192, 193, 228, 224), (217, 154, 213, 218), (218, 213, 153, 216), (220, 215, 221), (221, 215, 219), (215, 217, 218), (215, 218, 216), (156, 220, 221, 214), (214, 221, 219, 157), (193, 122, 170, 228), (226, 167, 222, 227), (227, 222, 166, 225), (229, 224, 230), (230, 224, 228), (224, 226, 227), (224, 227, 225), (169, 229, 230, 223), (223, 230, 228, 170), (121, 194, 225, 166), (237, 231, 232, 238), (238, 232, 179, 236), (240, 235, 241), (241, 235, 239), (235, 237, 238), (235, 238, 236), (233, 240, 241, 234), (234, 241, 239, 183), (231, 237, 123), (144, 145, 205), (157, 158, 214), (128, 129, 195), (170, 171, 223), (180, 181, 232, 231), (132, 130, 196), (184, 182, 233, 234), (129, 127, 195), (181, 179, 232), (131, 132, 196), (183, 184, 234), (125, 122, 193), (123, 180, 231), (126, 124, 192, 194), (124, 125, 193, 192), (141, 142, 204), (154, 155, 213), (167, 168, 222), (145, 143, 205), (158, 156, 214), (121, 126, 194), (171, 169, 223), (142, 140, 204), (155, 153, 213), (168, 166, 222), (182, 123, 233), (259, 310, 304, 251), (306, 244, 311), (295, 281, 280, 293), (282, 268, 267, 280), (269, 255, 254, 267), (298, 284, 278, 290), (285, 271, 265, 277), (272, 258, 252, 264), (254, 306, 310, 259), (267, 254, 258, 272), (280, 267, 271, 285), (293, 280, 284, 298), (308, 244, 306), (311, 244, 303), (262, 248, 255, 269), (275, 261, 268, 282), (288, 274, 281, 295), (249, 300, 307, 256), (256, 307, 306, 254), (256, 257, 250, 249), (257, 255, 248, 250), (259, 260, 254), (260, 258, 254), (254, 257, 256), (254, 255, 257), (251, 253, 260, 259), (253, 252, 258, 260), (247, 294, 293, 245), (269, 270, 263, 262), (270, 268, 261, 263), (272, 273, 267), (273, 271, 267), (267, 270, 269), (267, 268, 270), (264, 266, 273, 272), (266, 265, 271, 273), (245, 293, 297, 246), (282, 283, 276, 275), (283, 281, 274, 276), (285, 286, 280), (286, 284, 280), (280, 283, 282), (280, 281, 283), (277, 279, 286, 285), (279, 278, 284, 286), (246, 297, 291, 243), (295, 296, 289, 288), (296, 294, 287, 289), (298, 299, 293), (299, 297, 293), (293, 296, 295), (293, 294, 296), (290, 292, 299, 298), (292, 291, 297, 299), (242, 287, 294, 247), (308, 309, 302, 301), (309, 307, 300, 302), (311, 312, 306), (312, 310, 306), (306, 309, 308), (306, 307, 309), (303, 305, 312, 311), (305, 304, 310, 312), (301, 244, 308), (323, 251, 304, 360), (356, 361, 244), (347, 345, 336, 337), (338, 336, 327, 328), (329, 327, 318, 319), (350, 290, 278, 340), (341, 277, 265, 331), (332, 264, 252, 322), (318, 323, 360, 356), (327, 332, 322, 318), (336, 341, 331, 327), (345, 350, 340, 336), (358, 356, 244), (361, 354, 244), (262, 329, 319, 248), (275, 338, 328, 261), (288, 347, 337, 274), (249, 320, 357, 300), (320, 318, 356, 357), (320, 249, 316, 321), (321, 316, 248, 319), (323, 318, 324), (324, 318, 322), (318, 320, 321), (318, 321, 319), (251, 323, 324, 317), (317, 324, 322, 252), (315, 313, 345, 346), (329, 262, 325, 330), (330, 325, 261, 328), (332, 327, 333), (333, 327, 331), (327, 329, 330), (327, 330, 328), (264, 332, 333, 326), (326, 333, 331, 265), (313, 314, 349, 345), (338, 275, 334, 339), (339, 334, 274, 337), (341, 336, 342), (342, 336, 340), (336, 338, 339), (336, 339, 337), (277, 341, 342, 335), (335, 342, 340, 278), (314, 243, 291, 349), (347, 288, 343, 348), (348, 343, 287, 346), (350, 345, 351), (351, 345, 349), (345, 347, 348), (345, 348, 346), (290, 350, 351, 344), (344, 351, 349, 291), (242, 315, 346, 287), (358, 352, 353, 359), (359, 353, 300, 357), (361, 356, 362), (362, 356, 360), (356, 358, 359), (356, 359, 357), (354, 361, 362, 355), (355, 362, 360, 304), (352, 358, 244), (265, 266, 326), (278, 279, 335), (249, 250, 316), (291, 292, 344), (301, 302, 353, 352), (253, 251, 317), (305, 303, 354, 355), (250, 248, 316), (302, 300, 353), (252, 253, 317), (304, 305, 355), (246, 243, 314), (244, 301, 352), (247, 245, 313, 315), (245, 246, 314, 313), (262, 263, 325), (275, 276, 334), (288, 289, 343), (266, 264, 326), (279, 277, 335), (242, 247, 315), (292, 290, 344), (263, 261, 325), (276, 274, 334), (289, 287, 343), (303, 244, 354), (380, 431, 425, 372), (427, 365, 432), (416, 402, 401, 414), (403, 389, 388, 401), (390, 376, 375, 388), (419, 405, 399, 411), (406, 392, 386, 398), (393, 379, 373, 385), (375, 427, 431, 380), (388, 375, 379, 393), (401, 388, 392, 406), (414, 401, 405, 419), (429, 365, 427), (432, 365, 424), (383, 369, 376, 390), (396, 382, 389, 403), (409, 395, 402, 416), (370, 421, 428, 377), (377, 428, 427, 375), (377, 378, 371, 370), (378, 376, 369, 371), (380, 381, 375), (381, 379, 375), (375, 378, 377), (375, 376, 378), (372, 374, 381, 380), (374, 373, 379, 381), (368, 415, 414, 366), (390, 391, 384, 383), (391, 389, 382, 384), (393, 394, 388), (394, 392, 388), (388, 391, 390), (388, 389, 391), (385, 387, 394, 393), (387, 386, 392, 394), (366, 414, 418, 367), (403, 404, 397, 396), (404, 402, 395, 397), (406, 407, 401), (407, 405, 401), (401, 404, 403), (401, 402, 404), (398, 400, 407, 406), (400, 399, 405, 407), (367, 418, 412, 364), (416, 417, 410, 409), (417, 415, 408, 410), (419, 420, 414), (420, 418, 414), (414, 417, 416), (414, 415, 417), (411, 413, 420, 419), (413, 412, 418, 420), (363, 408, 415, 368), (429, 430, 423, 422), (430, 428, 421, 423), (432, 433, 427), (433, 431, 427), (427, 430, 429), (427, 428, 430), (424, 426, 433, 432), (426, 425, 431, 433), (422, 365, 429), (444, 372, 425, 481), (477, 482, 365), (468, 466, 457, 458), (459, 457, 448, 449), (450, 448, 439, 440), (471, 411, 399, 461), (462, 398, 386, 452), (453, 385, 373, 443), (439, 444, 481, 477), (448, 453, 443, 439), (457, 462, 452, 448), (466, 471, 461, 457), (479, 477, 365), (482, 475, 365), (383, 450, 440, 369), (396, 459, 449, 382), (409, 468, 458, 395), (370, 441, 478, 421), (441, 439, 477, 478), (441, 370, 437, 442), (442, 437, 369, 440), (444, 439, 445), (445, 439, 443), (439, 441, 442), (439, 442, 440), (372, 444, 445, 438), (438, 445, 443, 373), (436, 434, 466, 467), (450, 383, 446, 451), (451, 446, 382, 449), (453, 448, 454), (454, 448, 452), (448, 450, 451), (448, 451, 449), (385, 453, 454, 447), (447, 454, 452, 386), (434, 435, 470, 466), (459, 396, 455, 460), (460, 455, 395, 458), (462, 457, 463), (463, 457, 461), (457, 459, 460), (457, 460, 458), (398, 462, 463, 456), (456, 463, 461, 399), (435, 364, 412, 470), (468, 409, 464, 469), (469, 464, 408, 467), (471, 466, 472), (472, 466, 470), (466, 468, 469), (466, 469, 467), (411, 471, 472, 465), (465, 472, 470, 412), (363, 436, 467, 408), (479, 473, 474, 480), (480, 474, 421, 478), (482, 477, 483), (483, 477, 481), (477, 479, 480), (477, 480, 478), (475, 482, 483, 476), (476, 483, 481, 425), (473, 479, 365), (386, 387, 447), (399, 400, 456), (370, 371, 437), (412, 413, 465), (422, 423, 474, 473), (374, 372, 438), (426, 424, 475, 476), (371, 369, 437), (423, 421, 474), (373, 374, 438), (425, 426, 476), (367, 364, 435), (365, 422, 473), (368, 366, 434, 436), (366, 367, 435, 434), (383, 384, 446), (396, 397, 455), (409, 410, 464), (387, 385, 447), (400, 398, 456), (363, 368, 436), (413, 411, 465), (384, 382, 446), (397, 395, 455), (410, 408, 464), (424, 365, 475), (501, 552, 546, 493), (548, 486, 553), (537, 523, 522, 535), (524, 510, 509, 522), (511, 497, 496, 509), (540, 526, 520, 532), (527, 513, 507, 519), (514, 500, 494, 506), (496, 548, 552, 501), (509, 496, 500, 514), (522, 509, 513, 527), (535, 522, 526, 540), (550, 486, 548), (553, 486, 545), (504, 490, 497, 511), (517, 503, 510, 524), (530, 516, 523, 537), (491, 542, 549, 498), (498, 549, 548, 496), (498, 499, 492, 491), (499, 497, 490, 492), (501, 502, 496), (502, 500, 496), (496, 499, 498), (496, 497, 499), (493, 495, 502, 501), (495, 494, 500, 502), (489, 536, 535, 487), (511, 512, 505, 504), (512, 510, 503, 505), (514, 515, 509), (515, 513, 509), (509, 512, 511), (509, 510, 512), (506, 508, 515, 514), (508, 507, 513, 515), (487, 535, 539, 488), (524, 525, 518, 517), (525, 523, 516, 518), (527, 528, 522), (528, 526, 522), (522, 525, 524), (522, 523, 525), (519, 521, 528, 527), (521, 520, 526, 528), (488, 539, 533, 485), (537, 538, 531, 530), (538, 536, 529, 531), (540, 541, 535), (541, 539, 535), (535, 538, 537), (535, 536, 538), (532, 534, 541, 540), (534, 533, 539, 541), (484, 529, 536, 489), (550, 551, 544, 543), (551, 549, 542, 544), (553, 554, 548), (554, 552, 548), (548, 551, 550), (548, 549, 551), (545, 547, 554, 553), (547, 546, 552, 554), (543, 486, 550), (565, 493, 546, 602), (598, 603, 486), (589, 587, 578, 579), (580, 578, 569, 570), (571, 569, 560, 561), (592, 532, 520, 582), (583, 519, 507, 573), (574, 506, 494, 564), (560, 565, 602, 598), (569, 574, 564, 560), (578, 583, 573, 569), (587, 592, 582, 578), (600, 598, 486), (603, 596, 486), (504, 571, 561, 490), (517, 580, 570, 503), (530, 589, 579, 516), (491, 562, 599, 542), (562, 560, 598, 599), (562, 491, 558, 563), (563, 558, 490, 561), (565, 560, 566), (566, 560, 564), (560, 562, 563), (560, 563, 561), (493, 565, 566, 559), (559, 566, 564, 494), (557, 555, 587, 588), (571, 504, 567, 572), (572, 567, 503, 570), (574, 569, 575), (575, 569, 573), (569, 571, 572), (569, 572, 570), (506, 574, 575, 568), (568, 575, 573, 507), (555, 556, 591, 587), (580, 517, 576, 581), (581, 576, 516, 579), (583, 578, 584), (584, 578, 582), (578, 580, 581), (578, 581, 579), (519, 583, 584, 577), (577, 584, 582, 520), (556, 485, 533, 591), (589, 530, 585, 590), (590, 585, 529, 588), (592, 587, 593), (593, 587, 591), (587, 589, 590), (587, 590, 588), (532, 592, 593, 586), (586, 593, 591, 533), (484, 557, 588, 529), (600, 594, 595, 601), (601, 595, 542, 599), (603, 598, 604), (604, 598, 602), (598, 600, 601), (598, 601, 599), (596, 603, 604, 597), (597, 604, 602, 546), (594, 600, 486), (507, 508, 568), (520, 521, 577), (491, 492, 558), (533, 534, 586), (543, 544, 595, 594), (495, 493, 559), (547, 545, 596, 597), (492, 490, 558), (544, 542, 595), (494, 495, 559), (546, 547, 597), (488, 485, 556), (486, 543, 594), (489, 487, 555, 557), (487, 488, 556, 555), (504, 505, 567), (517, 518, 576), (530, 531, 585), (508, 506, 568), (521, 519, 577), (484, 489, 557), (534, 532, 586), (505, 503, 567), (518, 516, 576), (531, 529, 585), (545, 486, 596), (622, 673, 667, 614), (669, 607, 674), (658, 644, 643, 656), (645, 631, 630, 643), (632, 618, 617, 630), (661, 647, 641, 653), (648, 634, 628, 640), (635, 621, 615, 627), (617, 669, 673, 622), (630, 617, 621, 635), (643, 630, 634, 648), (656, 643, 647, 661), (671, 607, 669), (674, 607, 666), (625, 611, 618, 632), (638, 624, 631, 645), (651, 637, 644, 658), (612, 663, 670, 619), (619, 670, 669, 617), (619, 620, 613, 612), (620, 618, 611, 613), (622, 623, 617), (623, 621, 617), (617, 620, 619), (617, 618, 620), (614, 616, 623, 622), (616, 615, 621, 623), (610, 657, 656, 608), (632, 633, 626, 625), (633, 631, 624, 626), (635, 636, 630), (636, 634, 630), (630, 633, 632), (630, 631, 633), (627, 629, 636, 635), (629, 628, 634, 636), (608, 656, 660, 609), (645, 646, 639, 638), (646, 644, 637, 639), (648, 649, 643), (649, 647, 643), (643, 646, 645), (643, 644, 646), (640, 642, 649, 648), (642, 641, 647, 649), (609, 660, 654, 606), (658, 659, 652, 651), (659, 657, 650, 652), (661, 662, 656), (662, 660, 656), (656, 659, 658), (656, 657, 659), (653, 655, 662, 661), (655, 654, 660, 662), (605, 650, 657, 610), (671, 672, 665, 664), (672, 670, 663, 665), (674, 675, 669), (675, 673, 669), (669, 672, 671), (669, 670, 672), (666, 668, 675, 674), (668, 667, 673, 675), (664, 607, 671), (686, 614, 667, 723), (719, 724, 607), (710, 708, 699, 700), (701, 699, 690, 691), (692, 690, 681, 682), (713, 653, 641, 703), (704, 640, 628, 694), (695, 627, 615, 685), (681, 686, 723, 719), (690, 695, 685, 681), (699, 704, 694, 690), (708, 713, 703, 699), (721, 719, 607), (724, 717, 607), (625, 692, 682, 611), (638, 701, 691, 624), (651, 710, 700, 637), (612, 683, 720, 663), (683, 681, 719, 720), (683, 612, 679, 684), (684, 679, 611, 682), (686, 681, 687), (687, 681, 685), (681, 683, 684), (681, 684, 682), (614, 686, 687, 680), (680, 687, 685, 615), (678, 676, 708, 709), (692, 625, 688, 693), (693, 688, 624, 691), (695, 690, 696), (696, 690, 694), (690, 692, 693), (690, 693, 691), (627, 695, 696, 689), (689, 696, 694, 628), (676, 677, 712, 708), (701, 638, 697, 702), (702, 697, 637, 700), (704, 699, 705), (705, 699, 703), (699, 701, 702), (699, 702, 700), (640, 704, 705, 698), (698, 705, 703, 641), (677, 606, 654, 712), (710, 651, 706, 711), (711, 706, 650, 709), (713, 708, 714), (714, 708, 712), (708, 710, 711), (708, 711, 709), (653, 713, 714, 707), (707, 714, 712, 654), (605, 678, 709, 650), (721, 715, 716, 722), (722, 716, 663, 720), (724, 719, 725), (725, 719, 723), (719, 721, 722), (719, 722, 720), (717, 724, 725, 718), (718, 725, 723, 667), (715, 721, 607), (628, 629, 689), (641, 642, 698), (612, 613, 679), (654, 655, 707), (664, 665, 716, 715), (616, 614, 680), (668, 666, 717, 718), (613, 611, 679), (665, 663, 716), (615, 616, 680), (667, 668, 718), (609, 606, 677), (607, 664, 715), (610, 608, 676, 678), (608, 609, 677, 676), (625, 626, 688), (638, 639, 697), (651, 652, 706), (629, 627, 689), (642, 640, 698), (605, 610, 678), (655, 653, 707), (626, 624, 688), (639, 637, 697), (652, 650, 706), (666, 607, 717), (743, 794, 788, 735), (790, 728, 795), (779, 765, 764, 777), (766, 752, 751, 764), (753, 739, 738, 751), (782, 768, 762, 774), (769, 755, 749, 761), (756, 742, 736, 748), (738, 790, 794, 743), (751, 738, 742, 756), (764, 751, 755, 769), (777, 764, 768, 782), (792, 728, 790), (795, 728, 787), (746, 732, 739, 753), (759, 745, 752, 766), (772, 758, 765, 779), (733, 784, 791, 740), (740, 791, 790, 738), (740, 741, 734, 733), (741, 739, 732, 734), (743, 744, 738), (744, 742, 738), (738, 741, 740), (738, 739, 741), (735, 737, 744, 743), (737, 736, 742, 744), (731, 778, 777, 729), (753, 754, 747, 746), (754, 752, 745, 747), (756, 757, 751), (757, 755, 751), (751, 754, 753), (751, 752, 754), (748, 750, 757, 756), (750, 749, 755, 757), (729, 777, 781, 730), (766, 767, 760, 759), (767, 765, 758, 760), (769, 770, 764), (770, 768, 764), (764, 767, 766), (764, 765, 767), (761, 763, 770, 769), (763, 762, 768, 770), (730, 781, 775, 727), (779, 780, 773, 772), (780, 778, 771, 773), (782, 783, 777), (783, 781, 777), (777, 780, 779), (777, 778, 780), (774, 776, 783, 782), (776, 775, 781, 783), (726, 771, 778, 731), (792, 793, 786, 785), (793, 791, 784, 786), (795, 796, 790), (796, 794, 790), (790, 793, 792), (790, 791, 793), (787, 789, 796, 795), (789, 788, 794, 796), (785, 728, 792), (807, 735, 788, 844), (840, 845, 728), (831, 829, 820, 821), (822, 820, 811, 812), (813, 811, 802, 803), (834, 774, 762, 824), (825, 761, 749, 815), (816, 748, 736, 806), (802, 807, 844, 840), (811, 816, 806, 802), (820, 825, 815, 811), (829, 834, 824, 820), (842, 840, 728), (845, 838, 728), (746, 813, 803, 732), (759, 822, 812, 745), (772, 831, 821, 758), (733, 804, 841, 784), (804, 802, 840, 841), (804, 733, 800, 805), (805, 800, 732, 803), (807, 802, 808), (808, 802, 806), (802, 804, 805), (802, 805, 803), (735, 807, 808, 801), (801, 808, 806, 736), (799, 797, 829, 830), (813, 746, 809, 814), (814, 809, 745, 812), (816, 811, 817), (817, 811, 815), (811, 813, 814), (811, 814, 812), (748, 816, 817, 810), (810, 817, 815, 749), (797, 798, 833, 829), (822, 759, 818, 823), (823, 818, 758, 821), (825, 820, 826), (826, 820, 824), (820, 822, 823), (820, 823, 821), (761, 825, 826, 819), (819, 826, 824, 762), (798, 727, 775, 833), (831, 772, 827, 832), (832, 827, 771, 830), (834, 829, 835), (835, 829, 833), (829, 831, 832), (829, 832, 830), (774, 834, 835, 828), (828, 835, 833, 775), (726, 799, 830, 771), (842, 836, 837, 843), (843, 837, 784, 841), (845, 840, 846), (846, 840, 844), (840, 842, 843), (840, 843, 841), (838, 845, 846, 839), (839, 846, 844, 788), (836, 842, 728), (749, 750, 810), (762, 763, 819), (733, 734, 800), (775, 776, 828), (785, 786, 837, 836), (737, 735, 801), (789, 787, 838, 839), (734, 732, 800), (786, 784, 837), (736, 737, 801), (788, 789, 839), (730, 727, 798), (728, 785, 836), (731, 729, 797, 799), (729, 730, 798, 797), (746, 747, 809), (759, 760, 818), (772, 773, 827), (750, 748, 810), (763, 761, 819), (726, 731, 799), (776, 774, 828), (747, 745, 809), (760, 758, 818), (773, 771, 827), (787, 728, 838)])
me_plane_015.use_remesh_preserve_volume = False
me_plane_015.use_remesh_preserve_attributes = False
me_plane_015.use_mirror_vertex_groups = False
me_plane_015.update()
me_cylinder = bpy.data.meshes.new('Cylinder')
me_cylinder.from_pydata([(-2.98e-08, 0.7294, -0.1266), (-0.0006516, 0.7613, 1.533), (0.5158, 0.5158, -0.1266), (0.4745, 0.5664, 1.544), (0.7294, -1.431e-06, -0.1266), (0.6725, 0.09312, 1.572), (0.5158, -0.5158, -0.1266), (0.4772, -0.3812, 1.599), (-1.043e-07, -0.7294, -0.1266), (0.003197, -0.5788, 1.611), (-0.5158, -0.5158, -0.1266), (-0.472, -0.3839, 1.6), (-0.7294, -1.431e-06, -0.1266), (-0.6699, 0.08934, 1.573), (-0.5158, 0.5158, -0.1266), (-0.4747, 0.5637, 1.545), (0.1246, 5.854, 14.1), (0.4525, 5.73, 14.08), (0.5946, 5.417, 14.1), (0.4677, 5.1, 14.18), (0.1461, 4.963, 14.22), (-0.1818, 5.088, 14.19), (-0.3239, 5.4, 14.17), (-0.197, 5.718, 14.14), (0.4406, 0.8544, 3.046), (0.4119, 1.341, 4.524), (0.3898, 2.012, 6.01), (0.3736, 2.841, 7.437), (0.3632, 3.681, 8.623), (0.3694, 4.241, 9.558), (0.3842, 4.702, 10.59), (0.4045, 5.083, 11.68), (0.4286, 5.416, 12.81), (0.5706, 5.103, 12.89), (0.5474, 4.769, 11.76), (0.5293, 4.382, 10.68), (0.5175, 3.921, 9.658), (0.5149, 3.358, 8.744), (0.53, 2.496, 7.547), (0.5523, 1.647, 6.108), (0.5843, 0.9444, 4.605), (0.6251, 0.421, 3.104), (0.009175, -0.1975, 3.188), (0.01559, 0.3761, 4.722), (0.02172, 1.121, 6.25), (0.02466, 1.996, 7.709), (0.02621, 2.889, 8.928), (0.0444, 3.456, 9.813), (0.06884, 3.924, 10.81), (0.09561, 4.313, 11.88), (0.1221, 4.649, 13.01), (-0.2058, 4.774, 12.99), (-0.2344, 4.438, 11.86), (-0.2669, 4.051, 10.78), (-0.2997, 3.584, 9.776), (-0.3281, 3.018, 8.88), (-0.341, 2.134, 7.666), (-0.3606, 1.268, 6.212), (-0.3923, 0.5371, 4.69), (-0.4305, -0.0203, 3.165), (-0.4363, 0.8488, 3.048), (-0.4006, 1.333, 4.527), (-0.3706, 2.003, 6.015), (-0.3529, 2.83, 7.443), (-0.3404, 3.67, 8.631), (-0.3133, 4.231, 9.569), (-0.2813, 4.691, 10.6), (-0.2492, 5.071, 11.69), (-0.2209, 5.404, 12.83), (0.1007, 5.54, 12.79), (0.07456, 5.208, 11.65), (0.04815, 4.834, 10.56), (0.02539, 4.369, 9.523), (0.009083, 3.808, 8.577), (0.007951, 2.979, 7.394), (0.007486, 2.16, 5.972), (0.003983, 1.502, 4.492), (0.0009111, 1.032, 3.023), (0.4437, 4.786, 12.97), (0.4194, 4.45, 11.84), (0.3985, 4.062, 10.77), (0.383, 3.595, 9.765), (0.3755, 3.029, 8.872), (0.3854, 2.146, 7.66), (0.3998, 1.278, 6.207), (0.4201, 0.5448, 4.686), (0.4464, -0.0147, 3.163), (-0.3478, 5.086, 12.91), (-0.3772, 4.752, 11.78), (-0.4118, 4.366, 10.69), (-0.4479, 3.906, 9.674), (-0.4801, 3.343, 8.756), (-0.4974, 2.48, 7.555), (-0.5231, 1.634, 6.114), (-0.5647, 0.9335, 4.609), (-0.615, 0.4131, 3.107)], [], [(0, 1, 3, 2), (2, 3, 5, 4), (4, 5, 7, 6), (6, 7, 9, 8), (8, 9, 11, 10), (10, 11, 13, 12), (33, 32, 17, 18), (12, 13, 15, 14), (14, 15, 1, 0), (0, 2, 4, 6, 8, 10, 12, 14), (17, 16, 23, 22, 21, 20, 19, 18), (51, 50, 20, 21), (69, 68, 23, 16), (32, 69, 16, 17), (78, 33, 18, 19), (87, 51, 21, 22), (50, 78, 19, 20), (68, 87, 22, 23), (15, 13, 95, 60), (60, 95, 94, 61), (61, 94, 93, 62), (62, 93, 92, 63), (63, 92, 91, 64), (64, 91, 90, 65), (65, 90, 89, 66), (66, 89, 88, 67), (67, 88, 87, 68), (9, 7, 86, 42), (42, 86, 85, 43), (43, 85, 84, 44), (44, 84, 83, 45), (45, 83, 82, 46), (46, 82, 81, 47), (47, 81, 80, 48), (48, 80, 79, 49), (49, 79, 78, 50), (13, 11, 59, 95), (95, 59, 58, 94), (94, 58, 57, 93), (93, 57, 56, 92), (92, 56, 55, 91), (91, 55, 54, 90), (90, 54, 53, 89), (89, 53, 52, 88), (88, 52, 51, 87), (7, 5, 41, 86), (86, 41, 40, 85), (85, 40, 39, 84), (84, 39, 38, 83), (83, 38, 37, 82), (82, 37, 36, 81), (81, 36, 35, 80), (80, 35, 34, 79), (79, 34, 33, 78), (3, 1, 77, 24), (24, 77, 76, 25), (25, 76, 75, 26), (26, 75, 74, 27), (27, 74, 73, 28), (28, 73, 72, 29), (29, 72, 71, 30), (30, 71, 70, 31), (31, 70, 69, 32), (1, 15, 60, 77), (77, 60, 61, 76), (76, 61, 62, 75), (75, 62, 63, 74), (74, 63, 64, 73), (73, 64, 65, 72), (72, 65, 66, 71), (71, 66, 67, 70), (70, 67, 68, 69), (11, 9, 42, 59), (59, 42, 43, 58), (58, 43, 44, 57), (57, 44, 45, 56), (56, 45, 46, 55), (55, 46, 47, 54), (54, 47, 48, 53), (53, 48, 49, 52), (52, 49, 50, 51), (5, 3, 24, 41), (41, 24, 25, 40), (40, 25, 26, 39), (39, 26, 27, 38), (38, 27, 28, 37), (37, 28, 29, 36), (36, 29, 30, 35), (35, 30, 31, 34), (34, 31, 32, 33)])
me_cylinder.use_remesh_preserve_volume = False
me_cylinder.use_remesh_preserve_attributes = False
me_cylinder.use_mirror_vertex_groups = False
me_cylinder.update()

# ---- objects
ob_plane_005 = bpy.data.objects.new('Plane.005', me_plane_015)
ob_cylinder = bpy.data.objects.new('Cylinder', me_cylinder)

# ---- transforms, parenting, visibility, modifiers, constraints
ob_plane_005.location = (0.0293, 1.846, 4.771)
ob_plane_005.rotation_euler = (0.01421, -0.1334, 4.606)
ob_plane_005.scale = (1.504, 1.504, 1.504)
ob_plane_005.lineart.crease_threshold = 0.0
ob_cylinder.location = (0.0, 0.0, 0.0)
ob_cylinder.scale = (0.3472, 0.3472, 0.3472)
ob_cylinder.hide_render = True
ob_cylinder.lineart.crease_threshold = 0.0

# ---- collection membership
col_collection_1.objects.link(ob_plane_005)
col_collection_1.objects.link(ob_cylinder)

# ---- scene / render settings (as saved in the file)
scene.frame_start = 1; scene.frame_end = 250; scene.frame_set(1)
scene.render.engine = 'BLENDER_EEVEE_NEXT'
scene.render.resolution_percentage = 50
scene.render.dither_intensity = 0.0
scene.cycles.use_denoising = False
scene.cycles.samples = 128
scene.cycles.sampling_pattern = 'TABULATED_SOBOL'
scene.cycles.light_sampling_threshold = 0.0
scene.cycles.use_adaptive_sampling = False
scene.cycles.use_light_tree = False
scene.cycles.blur_glossy = 0.0
scene.cycles.sample_clamp_indirect = 0.0
scene.view_settings.view_transform = 'Standard'
bpy.context.view_layer.update()

# ---- added for rendering (the .blend has no active camera and no usable light): camera, sun
cam_auto = bpy.data.cameras.new('AutoCamera')
cam_auto.lens = 50.0
cam_auto.sensor_width = 36.0
cam_auto.clip_end = 1000.0
ob_auto_camera = bpy.data.objects.new('AutoCamera', cam_auto)
scene.collection.objects.link(ob_auto_camera)
ob_auto_camera.location = (7.96882, -7.5602, 10.4148)
ob_auto_camera.rotation_euler = (1.09748, -7.21219e-08, 0.694738)
scene.camera = ob_auto_camera
light_auto_sun = bpy.data.lights.new('AutoSun', 'SUN')
light_auto_sun.energy = 3.0
light_auto_sun.angle = 0.0523599
ob_auto_sun = bpy.data.objects.new('AutoSun', light_auto_sun)
scene.collection.objects.link(ob_auto_sun)
ob_auto_sun.rotation_euler = (0.872665, 0.174533, 0.523599)
bpy.context.view_layer.update()
